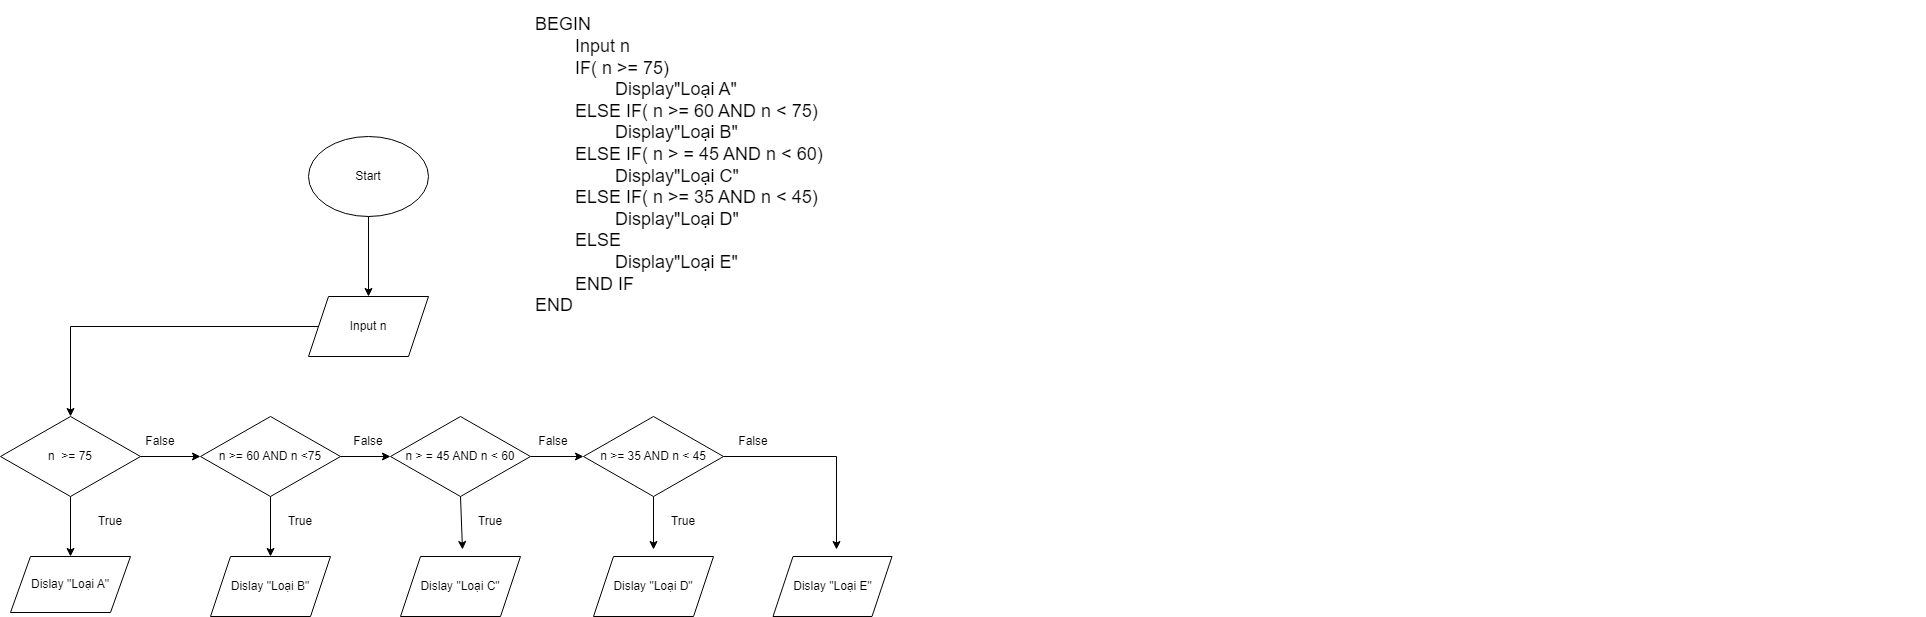

The diagram above was exported from draw.io. Its source (the exported page's mxGraphModel, read from the mxfile embedded in the PNG):
<mxGraphModel dx="1434" dy="1896" grid="1" gridSize="11" guides="1" tooltips="1" connect="1" arrows="1" fold="1" page="1" pageScale="1" pageWidth="850" pageHeight="1100" math="0" shadow="0">
  <root>
    <mxCell id="0" />
    <mxCell id="1" parent="0" />
    <mxCell id="P8jtgUfVFl-Xi0GgK5tC-1" value="Start" style="ellipse;whiteSpace=wrap;html=1;" vertex="1" parent="1">
      <mxGeometry x="308" y="60" width="120" height="80" as="geometry" />
    </mxCell>
    <mxCell id="P8jtgUfVFl-Xi0GgK5tC-2" value="" style="endArrow=classic;html=1;rounded=0;exitX=0.5;exitY=1;exitDx=0;exitDy=0;entryX=0.5;entryY=0;entryDx=0;entryDy=0;" edge="1" parent="1" source="P8jtgUfVFl-Xi0GgK5tC-1" target="P8jtgUfVFl-Xi0GgK5tC-3">
      <mxGeometry width="50" height="50" relative="1" as="geometry">
        <mxPoint x="260" y="200" as="sourcePoint" />
        <mxPoint x="360" y="150" as="targetPoint" />
      </mxGeometry>
    </mxCell>
    <mxCell id="P8jtgUfVFl-Xi0GgK5tC-3" value="Input n" style="shape=parallelogram;perimeter=parallelogramPerimeter;whiteSpace=wrap;html=1;fixedSize=1;" vertex="1" parent="1">
      <mxGeometry x="308" y="220" width="120" height="60" as="geometry" />
    </mxCell>
    <mxCell id="P8jtgUfVFl-Xi0GgK5tC-30" value="" style="endArrow=classic;html=1;rounded=0;entryX=0.5;entryY=0;entryDx=0;entryDy=0;" edge="1" parent="1" source="P8jtgUfVFl-Xi0GgK5tC-3" target="P8jtgUfVFl-Xi0GgK5tC-31">
      <mxGeometry width="50" height="50" relative="1" as="geometry">
        <mxPoint x="80" y="275" as="sourcePoint" />
        <mxPoint x="80" y="340" as="targetPoint" />
        <Array as="points">
          <mxPoint x="70" y="250" />
        </Array>
      </mxGeometry>
    </mxCell>
    <mxCell id="P8jtgUfVFl-Xi0GgK5tC-31" value="n&amp;nbsp; &amp;gt;= 75" style="rhombus;whiteSpace=wrap;html=1;" vertex="1" parent="1">
      <mxGeometry y="340" width="140" height="80" as="geometry" />
    </mxCell>
    <mxCell id="P8jtgUfVFl-Xi0GgK5tC-32" value="" style="endArrow=classic;html=1;rounded=0;exitX=0.5;exitY=1;exitDx=0;exitDy=0;entryX=0.5;entryY=0;entryDx=0;entryDy=0;" edge="1" parent="1" source="P8jtgUfVFl-Xi0GgK5tC-31" target="P8jtgUfVFl-Xi0GgK5tC-33">
      <mxGeometry width="50" height="50" relative="1" as="geometry">
        <mxPoint x="50" y="470" as="sourcePoint" />
        <mxPoint x="80" y="480" as="targetPoint" />
      </mxGeometry>
    </mxCell>
    <mxCell id="P8jtgUfVFl-Xi0GgK5tC-33" value="Dislay &quot;Loại A&quot;" style="shape=parallelogram;perimeter=parallelogramPerimeter;whiteSpace=wrap;html=1;fixedSize=1;" vertex="1" parent="1">
      <mxGeometry x="10" y="480" width="120" height="56" as="geometry" />
    </mxCell>
    <mxCell id="P8jtgUfVFl-Xi0GgK5tC-34" value="True" style="text;html=1;strokeColor=none;fillColor=none;align=center;verticalAlign=middle;whiteSpace=wrap;rounded=0;" vertex="1" parent="1">
      <mxGeometry x="80" y="430" width="60" height="30" as="geometry" />
    </mxCell>
    <mxCell id="P8jtgUfVFl-Xi0GgK5tC-36" value="" style="endArrow=classic;html=1;rounded=0;exitX=1;exitY=0.5;exitDx=0;exitDy=0;" edge="1" parent="1" source="P8jtgUfVFl-Xi0GgK5tC-31">
      <mxGeometry width="50" height="50" relative="1" as="geometry">
        <mxPoint x="160" y="390" as="sourcePoint" />
        <mxPoint x="200" y="380" as="targetPoint" />
      </mxGeometry>
    </mxCell>
    <mxCell id="P8jtgUfVFl-Xi0GgK5tC-38" value="False" style="text;html=1;strokeColor=none;fillColor=none;align=center;verticalAlign=middle;whiteSpace=wrap;rounded=0;" vertex="1" parent="1">
      <mxGeometry x="130" y="350" width="60" height="30" as="geometry" />
    </mxCell>
    <mxCell id="P8jtgUfVFl-Xi0GgK5tC-41" value="n &amp;gt;= 60 AND n &amp;lt;75" style="rhombus;whiteSpace=wrap;html=1;" vertex="1" parent="1">
      <mxGeometry x="200" y="340" width="140" height="80" as="geometry" />
    </mxCell>
    <mxCell id="P8jtgUfVFl-Xi0GgK5tC-42" value="" style="endArrow=classic;html=1;rounded=0;exitX=0.5;exitY=1;exitDx=0;exitDy=0;" edge="1" parent="1" source="P8jtgUfVFl-Xi0GgK5tC-41">
      <mxGeometry width="50" height="50" relative="1" as="geometry">
        <mxPoint x="220" y="470" as="sourcePoint" />
        <mxPoint x="270" y="480" as="targetPoint" />
      </mxGeometry>
    </mxCell>
    <mxCell id="P8jtgUfVFl-Xi0GgK5tC-43" value="Dislay &quot;Loại B&quot;" style="shape=parallelogram;perimeter=parallelogramPerimeter;whiteSpace=wrap;html=1;fixedSize=1;" vertex="1" parent="1">
      <mxGeometry x="210" y="480" width="120" height="60" as="geometry" />
    </mxCell>
    <mxCell id="P8jtgUfVFl-Xi0GgK5tC-44" value="True" style="text;html=1;strokeColor=none;fillColor=none;align=center;verticalAlign=middle;whiteSpace=wrap;rounded=0;" vertex="1" parent="1">
      <mxGeometry x="270" y="430" width="60" height="30" as="geometry" />
    </mxCell>
    <mxCell id="P8jtgUfVFl-Xi0GgK5tC-46" value="" style="endArrow=classic;html=1;rounded=0;exitX=1;exitY=0.5;exitDx=0;exitDy=0;" edge="1" parent="1" source="P8jtgUfVFl-Xi0GgK5tC-41">
      <mxGeometry width="50" height="50" relative="1" as="geometry">
        <mxPoint x="360" y="400" as="sourcePoint" />
        <mxPoint x="390" y="380" as="targetPoint" />
      </mxGeometry>
    </mxCell>
    <mxCell id="P8jtgUfVFl-Xi0GgK5tC-47" value="n &amp;gt; = 45 AND n &amp;lt; 60" style="rhombus;whiteSpace=wrap;html=1;" vertex="1" parent="1">
      <mxGeometry x="390" y="340" width="140" height="80" as="geometry" />
    </mxCell>
    <mxCell id="P8jtgUfVFl-Xi0GgK5tC-49" value="" style="endArrow=classic;html=1;rounded=0;exitX=1;exitY=0.5;exitDx=0;exitDy=0;" edge="1" parent="1" source="P8jtgUfVFl-Xi0GgK5tC-47">
      <mxGeometry width="50" height="50" relative="1" as="geometry">
        <mxPoint x="540" y="380" as="sourcePoint" />
        <mxPoint x="583" y="380" as="targetPoint" />
      </mxGeometry>
    </mxCell>
    <mxCell id="P8jtgUfVFl-Xi0GgK5tC-50" value="n &amp;gt;= 35 AND n &amp;lt; 45" style="rhombus;whiteSpace=wrap;html=1;" vertex="1" parent="1">
      <mxGeometry x="583" y="340" width="140" height="80" as="geometry" />
    </mxCell>
    <mxCell id="P8jtgUfVFl-Xi0GgK5tC-51" value="" style="endArrow=classic;html=1;rounded=0;" edge="1" parent="1">
      <mxGeometry width="50" height="50" relative="1" as="geometry">
        <mxPoint x="723" y="380" as="sourcePoint" />
        <mxPoint x="836" y="473" as="targetPoint" />
        <Array as="points">
          <mxPoint x="836" y="380" />
        </Array>
      </mxGeometry>
    </mxCell>
    <mxCell id="P8jtgUfVFl-Xi0GgK5tC-53" value="" style="endArrow=classic;html=1;rounded=0;exitX=0.5;exitY=1;exitDx=0;exitDy=0;" edge="1" parent="1" source="P8jtgUfVFl-Xi0GgK5tC-47">
      <mxGeometry width="50" height="50" relative="1" as="geometry">
        <mxPoint x="462" y="429" as="sourcePoint" />
        <mxPoint x="462" y="473" as="targetPoint" />
      </mxGeometry>
    </mxCell>
    <mxCell id="P8jtgUfVFl-Xi0GgK5tC-54" value="Dislay &quot;Loại C&quot;" style="shape=parallelogram;perimeter=parallelogramPerimeter;whiteSpace=wrap;html=1;fixedSize=1;" vertex="1" parent="1">
      <mxGeometry x="400" y="480" width="120" height="60" as="geometry" />
    </mxCell>
    <mxCell id="P8jtgUfVFl-Xi0GgK5tC-55" value="" style="endArrow=classic;html=1;rounded=0;exitX=0.5;exitY=1;exitDx=0;exitDy=0;" edge="1" parent="1" source="P8jtgUfVFl-Xi0GgK5tC-50">
      <mxGeometry width="50" height="50" relative="1" as="geometry">
        <mxPoint x="594" y="480" as="sourcePoint" />
        <mxPoint x="653" y="473" as="targetPoint" />
      </mxGeometry>
    </mxCell>
    <mxCell id="P8jtgUfVFl-Xi0GgK5tC-56" value="Dislay &quot;Loại D&quot;" style="shape=parallelogram;perimeter=parallelogramPerimeter;whiteSpace=wrap;html=1;fixedSize=1;" vertex="1" parent="1">
      <mxGeometry x="593" y="480" width="120" height="60" as="geometry" />
    </mxCell>
    <mxCell id="P8jtgUfVFl-Xi0GgK5tC-58" value="Dislay &quot;Loại E&quot;" style="shape=parallelogram;perimeter=parallelogramPerimeter;whiteSpace=wrap;html=1;fixedSize=1;" vertex="1" parent="1">
      <mxGeometry x="772.5" y="480" width="119" height="60" as="geometry" />
    </mxCell>
    <mxCell id="P8jtgUfVFl-Xi0GgK5tC-59" value="False" style="text;html=1;strokeColor=none;fillColor=none;align=center;verticalAlign=middle;whiteSpace=wrap;rounded=0;" vertex="1" parent="1">
      <mxGeometry x="338" y="350" width="60" height="30" as="geometry" />
    </mxCell>
    <mxCell id="P8jtgUfVFl-Xi0GgK5tC-60" value="False" style="text;html=1;strokeColor=none;fillColor=none;align=center;verticalAlign=middle;whiteSpace=wrap;rounded=0;" vertex="1" parent="1">
      <mxGeometry x="523" y="350" width="60" height="30" as="geometry" />
    </mxCell>
    <mxCell id="P8jtgUfVFl-Xi0GgK5tC-61" value="False" style="text;html=1;strokeColor=none;fillColor=none;align=center;verticalAlign=middle;whiteSpace=wrap;rounded=0;" vertex="1" parent="1">
      <mxGeometry x="723" y="350" width="60" height="30" as="geometry" />
    </mxCell>
    <mxCell id="P8jtgUfVFl-Xi0GgK5tC-62" value="True" style="text;html=1;strokeColor=none;fillColor=none;align=center;verticalAlign=middle;whiteSpace=wrap;rounded=0;" vertex="1" parent="1">
      <mxGeometry x="460" y="430" width="60" height="30" as="geometry" />
    </mxCell>
    <mxCell id="P8jtgUfVFl-Xi0GgK5tC-63" value="True" style="text;html=1;strokeColor=none;fillColor=none;align=center;verticalAlign=middle;whiteSpace=wrap;rounded=0;" vertex="1" parent="1">
      <mxGeometry x="653" y="430" width="60" height="30" as="geometry" />
    </mxCell>
    <mxCell id="P8jtgUfVFl-Xi0GgK5tC-67" value="" style="text;html=1;align=center;verticalAlign=middle;resizable=0;points=[];autosize=1;rounded=0;" vertex="1" parent="1">
      <mxGeometry x="1892" y="394" width="33" height="33" as="geometry" />
    </mxCell>
    <mxCell id="P8jtgUfVFl-Xi0GgK5tC-69" value="&lt;br&gt;&lt;font style=&quot;font-size: 18px;&quot;&gt;BEGIN&lt;br&gt;&lt;span style=&quot;white-space: pre;&quot;&gt;&#09;&lt;/span&gt;Input n&lt;br&gt;&lt;span style=&quot;white-space: pre;&quot;&gt;&#09;&lt;/span&gt;IF( n &amp;gt;= 75)&lt;br&gt;&lt;span style=&quot;white-space: pre;&quot;&gt;&#09;&lt;/span&gt;&lt;span style=&quot;white-space: pre;&quot;&gt;&#09;&lt;/span&gt;Display&quot;Loại A&quot;&lt;br&gt;&lt;span style=&quot;white-space: pre;&quot;&gt;&#09;&lt;/span&gt;ELSE IF( n &amp;gt;= 60 AND n &amp;lt; 75)&lt;br&gt;&lt;span style=&quot;white-space: pre;&quot;&gt;&#09;&lt;/span&gt;&lt;span style=&quot;white-space: pre;&quot;&gt;&#09;&lt;/span&gt;Display&quot;Loại B&quot;&lt;br&gt;&lt;span style=&quot;white-space: pre;&quot;&gt;&#09;&lt;/span&gt;ELSE IF( n &amp;gt; = 45 AND n &amp;lt; 60)&lt;br&gt;&lt;span style=&quot;white-space: pre;&quot;&gt;&#09;&lt;/span&gt;&lt;span style=&quot;white-space: pre;&quot;&gt;&#09;&lt;/span&gt;Display&quot;Loại C&quot;&lt;br&gt;&lt;span style=&quot;white-space: pre;&quot;&gt;&#09;&lt;/span&gt;ELSE IF( n &amp;gt;= 35 AND n &amp;lt; 45)&lt;br&gt;&lt;span style=&quot;white-space: pre;&quot;&gt;&#09;&lt;/span&gt;&lt;span style=&quot;white-space: pre;&quot;&gt;&#09;&lt;/span&gt;Display&quot;Loại D&quot;&lt;br&gt;&lt;span style=&quot;white-space: pre;&quot;&gt;&#09;&lt;/span&gt;ELSE&amp;nbsp;&lt;br&gt;&lt;span style=&quot;white-space: pre;&quot;&gt;&#09;&lt;/span&gt;&lt;span style=&quot;white-space: pre;&quot;&gt;&#09;&lt;/span&gt;Display&quot;Loại E&quot;&lt;/font&gt;&lt;br&gt;&lt;span style=&quot;white-space: pre; font-size: 18px;&quot;&gt;&lt;span style=&quot;font-size: 18px;&quot;&gt;&#09;&lt;/span&gt;&lt;font style=&quot;font-size: 18px;&quot;&gt;E&lt;/font&gt;&lt;/span&gt;&lt;font style=&quot;font-size: 18px;&quot;&gt;ND IF&lt;br&gt;END&lt;/font&gt;" style="text;html=1;strokeColor=none;fillColor=none;spacing=5;spacingTop=-20;whiteSpace=wrap;overflow=hidden;rounded=0;" vertex="1" parent="1">
      <mxGeometry x="530" y="-66" width="346" height="380.5" as="geometry" />
    </mxCell>
  </root>
</mxGraphModel>